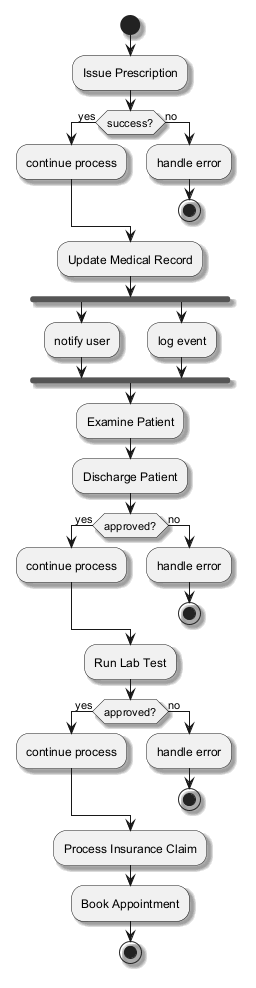

The diagram above was rendered by PlantUML. Its source (embedded in the PNG):
@startuml
skinparam backgroundColor #FFFFFF
skinparam classBackgroundColor #F1F8E9
skinparam classBorderColor #33691E
skinparam shadowing true
start
:Issue Prescription;
if (success?) then (yes)
:continue process;
else (no)
:handle error;
stop
endif
:Update Medical Record;
fork
:notify user;
fork again
:log event;
end fork
:Examine Patient;
:Discharge Patient;
if (approved?) then (yes)
:continue process;
else (no)
:handle error;
stop
endif
:Run Lab Test;
if (approved?) then (yes)
:continue process;
else (no)
:handle error;
stop
endif
:Process Insurance Claim;
:Book Appointment;
stop
@enduml